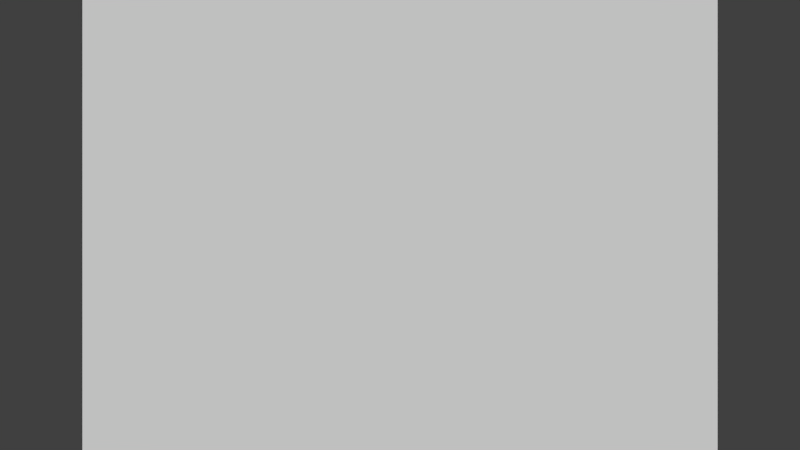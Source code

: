 # Source: logo-color.blend  (saved by Blender 2.75.1; exported with 4.5.12 LTS)
import bpy
from mathutils import Matrix  # noqa: F401  (used for matrix-valued properties, if any)

bpy.ops.wm.read_factory_settings(use_empty=True)
scene = bpy.context.scene
scene.name = 'Scene'

# ---- collections
col_collection_1 = bpy.data.collections.new('Collection 1'); scene.collection.children.link(col_collection_1)

# ---- materials (node trees are filled in below, after node groups)
mat_logo_color = bpy.data.materials.new('logo_color')
mat_logo_color.alpha_threshold = 0.0
mat_logo_color.use_transparent_shadow = False
mat_logo_color.preview_render_type = 'FLAT'
mat_logo_color.roughness = 0.5

# ---- material node trees

# ---- world
world_world = bpy.data.worlds.new('World'); scene.world = world_world
world_world.color = (0.05088, 0.05088, 0.05088)
world_world.use_sun_shadow = False
world_world.sun_shadow_jitter_overblur = 0.0
world_world.cycles.sampling_method = 'MANUAL'
world_world.cycles.sample_map_resolution = 256

# ---- cameras
cam_camera_001 = bpy.data.cameras.new('Camera.001')
cam_camera_001.type = 'ORTHO'
cam_camera_001.clip_end = 100.0
cam_camera_001.lens = 35.0
cam_camera_001.sensor_width = 32.0
cam_camera_001.sensor_height = 18.0
cam_camera_001.ortho_scale = 5.0
cam_camera_001.display_size = 2.0
cam_camera_001.dof.focus_distance = 0.0
cam_camera_001.dof.aperture_fstop = 128.0

# ---- meshes
me_logo_color = bpy.data.meshes.new('logo_color')
me_logo_color.from_pydata([(-0.3763, -0.5, 0.0), (0.3763, -0.5, 0.0), (-0.3763, 0.5, 0.0), (0.3763, 0.5, 0.0)], [], [(0, 1, 3, 2)])
_uv = me_logo_color.uv_layers.new(name='UVMap')
_uv.uv.foreach_set('vector', [0.0, 0.0, 1.0, 0.0, 1.0, 1.0, 0.0, 1.0])
me_logo_color.materials.append(mat_logo_color)
me_logo_color.use_remesh_preserve_volume = False
me_logo_color.use_remesh_preserve_attributes = False
me_logo_color.use_mirror_vertex_groups = False
me_logo_color.update()

# ---- objects
ob_logo_color = bpy.data.objects.new('logo_color', me_logo_color)
ob_camera = bpy.data.objects.new('Camera', cam_camera_001)

# ---- transforms, parenting, visibility, modifiers, constraints
ob_logo_color.location = (0.1146, 0.0, 0.0)
ob_logo_color.rotation_euler = (0.0, -0.0, 1.571)
ob_logo_color.scale = (5.275, 5.275, 5.275)
ob_logo_color.lineart.crease_threshold = 0.0
ob_camera.location = (0.0, 0.0, 5.0)
ob_camera.rotation_euler = (0.0, -0.0, 1.571)
ob_camera.lineart.crease_threshold = 0.0

# ---- collection membership
col_collection_1.objects.link(ob_logo_color)
col_collection_1.objects.link(ob_camera)

# ---- scene / render settings (as saved in the file)
scene.camera = ob_camera
scene.frame_start = 1; scene.frame_end = 75; scene.frame_set(1)
scene.render.engine = 'BLENDER_EEVEE_NEXT'
scene.render.image_settings.color_depth = '16'
scene.render.image_settings.compression = 100
scene.render.fps = 25
scene.render.dither_intensity = 0.0
scene.render.film_transparent = True
scene.cycles.use_denoising = False
scene.cycles.samples = 10
scene.cycles.sampling_pattern = 'TABULATED_SOBOL'
scene.cycles.light_sampling_threshold = 0.0
scene.cycles.use_adaptive_sampling = False
scene.cycles.use_light_tree = False
scene.cycles.blur_glossy = 0.0
scene.cycles.pixel_filter_type = 'GAUSSIAN'
scene.cycles.sample_clamp_indirect = 0.0
scene.view_settings.view_transform = 'Standard'
bpy.context.view_layer.update()

# ---- added for rendering (the .blend has no usable light): sun
light_auto_sun = bpy.data.lights.new('AutoSun', 'SUN')
light_auto_sun.energy = 3.0
light_auto_sun.angle = 0.0523599
ob_auto_sun = bpy.data.objects.new('AutoSun', light_auto_sun)
scene.collection.objects.link(ob_auto_sun)
ob_auto_sun.rotation_euler = (0.872665, 0.174533, 0.523599)
bpy.context.view_layer.update()
